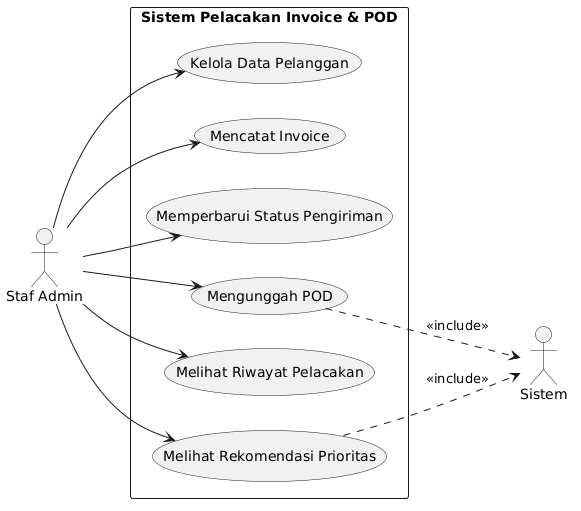

The diagram above was rendered by PlantUML. Its source (embedded in the PNG):
@startuml
left to right direction
skinparam packageStyle rectangle

actor "Staf Admin" as Admin
actor "Sistem" as System

rectangle "Sistem Pelacakan Invoice & POD" {
  usecase "Kelola Data Pelanggan" as UC1
  usecase "Mencatat Invoice" as UC2
  usecase "Memperbarui Status Pengiriman" as UC3
  usecase "Mengunggah POD" as UC4
  usecase "Melihat Riwayat Pelacakan" as UC5
  usecase "Melihat Rekomendasi Prioritas" as UC6
}

Admin --> UC1
Admin --> UC2
Admin --> UC3
Admin --> UC4
Admin --> UC5
Admin --> UC6

UC4 ..> System : <<include>>
UC6 ..> System : <<include>>
@enduml